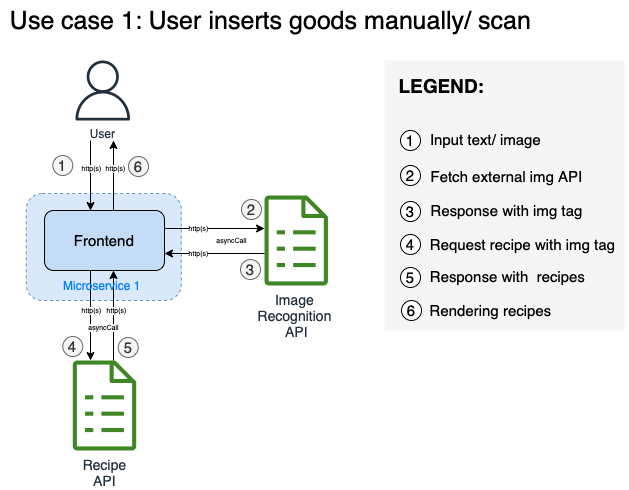

The diagram above was exported from draw.io. Its source (the exported page's mxGraphModel, read from the mxfile embedded in the PNG):
<mxGraphModel dx="1234" dy="755" grid="1" gridSize="10" guides="1" tooltips="1" connect="1" arrows="1" fold="1" page="1" pageScale="1" pageWidth="827" pageHeight="1169" math="0" shadow="0">
  <root>
    <mxCell id="0" />
    <mxCell id="1" parent="0" />
    <mxCell id="93Vuglf247oc-8GvQChX-120" value="" style="rounded=0;whiteSpace=wrap;html=1;fontSize=19;fillColor=#f5f5f5;fontColor=#333333;strokeColor=none;" parent="1" vertex="1">
      <mxGeometry x="480" y="110" width="240" height="270" as="geometry" />
    </mxCell>
    <mxCell id="93Vuglf247oc-8GvQChX-113" value="" style="rounded=1;whiteSpace=wrap;html=1;fontSize=7;dashed=1;fillColor=#dae8fc;strokeColor=#6c8ebf;" parent="1" vertex="1">
      <mxGeometry x="121.77" y="243" width="155" height="107" as="geometry" />
    </mxCell>
    <mxCell id="93Vuglf247oc-8GvQChX-4" value="&lt;font style=&quot;font-size: 14px;&quot;&gt;Recipe&lt;br&gt;API&lt;/font&gt;" style="sketch=0;outlineConnect=0;fontColor=#232F3E;gradientColor=none;fillColor=#3F8624;strokeColor=none;dashed=0;verticalLabelPosition=bottom;verticalAlign=top;align=center;html=1;fontSize=12;fontStyle=0;aspect=fixed;pointerEvents=1;shape=mxgraph.aws4.iot_greengrass_recipe;" parent="1" vertex="1">
      <mxGeometry x="168.26999999999998" y="410" width="63.46" height="90" as="geometry" />
    </mxCell>
    <mxCell id="93Vuglf247oc-8GvQChX-21" style="edgeStyle=orthogonalEdgeStyle;rounded=0;orthogonalLoop=1;jettySize=auto;html=1;fontSize=15;startArrow=none;startFill=0;endArrow=classic;endFill=1;" parent="1" edge="1">
      <mxGeometry relative="1" as="geometry">
        <mxPoint x="186" y="320" as="sourcePoint" />
        <mxPoint x="186" y="410" as="targetPoint" />
      </mxGeometry>
    </mxCell>
    <mxCell id="93Vuglf247oc-8GvQChX-118" value="http(s)" style="edgeLabel;html=1;align=center;verticalAlign=middle;resizable=0;points=[];fontSize=7;fontColor=#000000;" parent="93Vuglf247oc-8GvQChX-21" vertex="1" connectable="0">
      <mxGeometry x="-0.1323" relative="1" as="geometry">
        <mxPoint as="offset" />
      </mxGeometry>
    </mxCell>
    <mxCell id="93Vuglf247oc-8GvQChX-22" style="edgeStyle=orthogonalEdgeStyle;rounded=0;orthogonalLoop=1;jettySize=auto;html=1;fontSize=15;startArrow=classic;startFill=1;endArrow=none;endFill=0;" parent="1" edge="1">
      <mxGeometry relative="1" as="geometry">
        <mxPoint x="209" y="320" as="sourcePoint" />
        <mxPoint x="209" y="410" as="targetPoint" />
      </mxGeometry>
    </mxCell>
    <mxCell id="93Vuglf247oc-8GvQChX-119" value="http(s)" style="edgeLabel;html=1;align=center;verticalAlign=middle;resizable=0;points=[];fontSize=7;fontColor=#000000;" parent="93Vuglf247oc-8GvQChX-22" vertex="1" connectable="0">
      <mxGeometry x="-0.1323" relative="1" as="geometry">
        <mxPoint x="2" as="offset" />
      </mxGeometry>
    </mxCell>
    <mxCell id="eJ1EVB9MrAhpw6VkxE3l-20" value="&lt;span style=&quot;background-color: rgb(248, 249, 250);&quot;&gt;asyncCall&lt;/span&gt;" style="edgeLabel;html=1;align=center;verticalAlign=middle;resizable=0;points=[];fontSize=7;" vertex="1" connectable="0" parent="93Vuglf247oc-8GvQChX-22">
      <mxGeometry x="0.2346" relative="1" as="geometry">
        <mxPoint x="-11" as="offset" />
      </mxGeometry>
    </mxCell>
    <mxCell id="93Vuglf247oc-8GvQChX-26" style="edgeStyle=orthogonalEdgeStyle;rounded=0;orthogonalLoop=1;jettySize=auto;html=1;fontSize=15;startArrow=classic;startFill=1;endArrow=none;endFill=0;" parent="1" edge="1">
      <mxGeometry relative="1" as="geometry">
        <mxPoint x="186" y="190" as="targetPoint" />
        <mxPoint x="186" y="260" as="sourcePoint" />
      </mxGeometry>
    </mxCell>
    <mxCell id="93Vuglf247oc-8GvQChX-116" value="http(s)" style="edgeLabel;html=1;align=center;verticalAlign=middle;resizable=0;points=[];fontSize=7;fontColor=#000000;" parent="93Vuglf247oc-8GvQChX-26" vertex="1" connectable="0">
      <mxGeometry x="0.2245" relative="1" as="geometry">
        <mxPoint as="offset" />
      </mxGeometry>
    </mxCell>
    <mxCell id="93Vuglf247oc-8GvQChX-5" value="&lt;font style=&quot;font-size: 15px;&quot;&gt;Frontend&lt;/font&gt;" style="rounded=1;whiteSpace=wrap;html=1;fillColor=#C4DCF5;" parent="1" vertex="1">
      <mxGeometry x="140" y="260" width="120" height="60" as="geometry" />
    </mxCell>
    <mxCell id="93Vuglf247oc-8GvQChX-13" value="User" style="sketch=0;outlineConnect=0;fontColor=#232F3E;gradientColor=none;fillColor=#232F3D;strokeColor=none;dashed=0;verticalLabelPosition=bottom;verticalAlign=top;align=center;html=1;fontSize=12;fontStyle=0;aspect=fixed;pointerEvents=1;shape=mxgraph.aws4.user;" parent="1" vertex="1">
      <mxGeometry x="168.27" y="110" width="60" height="60" as="geometry" />
    </mxCell>
    <mxCell id="93Vuglf247oc-8GvQChX-27" style="edgeStyle=orthogonalEdgeStyle;rounded=0;orthogonalLoop=1;jettySize=auto;html=1;fontSize=15;startArrow=none;startFill=0;endArrow=classic;endFill=1;" parent="1" edge="1">
      <mxGeometry relative="1" as="geometry">
        <mxPoint x="209" y="190" as="targetPoint" />
        <mxPoint x="209" y="260" as="sourcePoint" />
      </mxGeometry>
    </mxCell>
    <mxCell id="93Vuglf247oc-8GvQChX-117" value="http(s)" style="edgeLabel;html=1;align=center;verticalAlign=middle;resizable=0;points=[];fontSize=7;fontColor=#000000;" parent="93Vuglf247oc-8GvQChX-27" vertex="1" connectable="0">
      <mxGeometry x="0.2925" y="1" relative="1" as="geometry">
        <mxPoint x="2" y="2" as="offset" />
      </mxGeometry>
    </mxCell>
    <mxCell id="93Vuglf247oc-8GvQChX-32" value="Input text/ image" style="text;html=1;align=center;verticalAlign=middle;resizable=0;points=[];autosize=1;strokeColor=none;fillColor=none;fontSize=15;" parent="1" vertex="1">
      <mxGeometry x="516" y="174" width="130" height="30" as="geometry" />
    </mxCell>
    <mxCell id="93Vuglf247oc-8GvQChX-34" value="Response with img tag" style="text;html=1;align=center;verticalAlign=middle;resizable=0;points=[];autosize=1;strokeColor=none;fillColor=none;fontSize=15;" parent="1" vertex="1">
      <mxGeometry x="512" y="245" width="180" height="30" as="geometry" />
    </mxCell>
    <mxCell id="93Vuglf247oc-8GvQChX-35" value="1" style="ellipse;whiteSpace=wrap;html=1;aspect=fixed;fontSize=15;" parent="1" vertex="1">
      <mxGeometry x="496" y="180" width="20" height="20" as="geometry" />
    </mxCell>
    <mxCell id="93Vuglf247oc-8GvQChX-39" value="3" style="ellipse;whiteSpace=wrap;html=1;aspect=fixed;fontSize=15;" parent="1" vertex="1">
      <mxGeometry x="496" y="251" width="20" height="20" as="geometry" />
    </mxCell>
    <mxCell id="93Vuglf247oc-8GvQChX-42" value="2" style="ellipse;whiteSpace=wrap;html=1;aspect=fixed;fontSize=15;" parent="1" vertex="1">
      <mxGeometry x="496" y="215" width="20" height="20" as="geometry" />
    </mxCell>
    <mxCell id="93Vuglf247oc-8GvQChX-43" value="Fetch external img API" style="text;html=1;align=center;verticalAlign=middle;resizable=0;points=[];autosize=1;strokeColor=none;fillColor=none;fontSize=15;" parent="1" vertex="1">
      <mxGeometry x="512" y="211" width="180" height="30" as="geometry" />
    </mxCell>
    <mxCell id="93Vuglf247oc-8GvQChX-44" value="1" style="ellipse;whiteSpace=wrap;html=1;aspect=fixed;fontSize=15;fillColor=#f5f5f5;fontColor=#333333;strokeColor=#666666;" parent="1" vertex="1">
      <mxGeometry x="148.27" y="205" width="20" height="20" as="geometry" />
    </mxCell>
    <mxCell id="93Vuglf247oc-8GvQChX-45" value="4" style="ellipse;whiteSpace=wrap;html=1;aspect=fixed;fontSize=15;fillColor=#f5f5f5;fontColor=#333333;strokeColor=#666666;" parent="1" vertex="1">
      <mxGeometry x="158.27" y="386" width="20" height="20" as="geometry" />
    </mxCell>
    <mxCell id="93Vuglf247oc-8GvQChX-46" value="5" style="ellipse;whiteSpace=wrap;html=1;aspect=fixed;fontSize=15;fillColor=#f5f5f5;fontColor=#333333;strokeColor=#666666;" parent="1" vertex="1">
      <mxGeometry x="213.73" y="387" width="20" height="20" as="geometry" />
    </mxCell>
    <mxCell id="93Vuglf247oc-8GvQChX-47" value="6" style="ellipse;whiteSpace=wrap;html=1;aspect=fixed;fontSize=15;fillColor=#f5f5f5;fontColor=#333333;strokeColor=#666666;" parent="1" vertex="1">
      <mxGeometry x="224" y="206" width="20" height="20" as="geometry" />
    </mxCell>
    <mxCell id="93Vuglf247oc-8GvQChX-48" value="Request recipe with img tag" style="text;html=1;align=center;verticalAlign=middle;resizable=0;points=[];autosize=1;strokeColor=none;fillColor=none;fontSize=15;" parent="1" vertex="1">
      <mxGeometry x="513" y="279" width="210" height="30" as="geometry" />
    </mxCell>
    <mxCell id="93Vuglf247oc-8GvQChX-49" value="4" style="ellipse;whiteSpace=wrap;html=1;aspect=fixed;fontSize=15;" parent="1" vertex="1">
      <mxGeometry x="496" y="284" width="20" height="20" as="geometry" />
    </mxCell>
    <mxCell id="93Vuglf247oc-8GvQChX-95" value="&lt;font style=&quot;font-size: 25px;&quot;&gt;Use case 1: User inserts goods manually/ scan&lt;/font&gt;" style="text;html=1;align=center;verticalAlign=middle;resizable=0;points=[];autosize=1;strokeColor=none;fillColor=none;fontSize=19;" parent="1" vertex="1">
      <mxGeometry x="95.77000000000001" y="50" width="540" height="40" as="geometry" />
    </mxCell>
    <mxCell id="93Vuglf247oc-8GvQChX-112" value="&lt;font style=&quot;font-size: 19px;&quot;&gt;LEGEND:&lt;/font&gt;" style="text;html=1;align=center;verticalAlign=middle;resizable=0;points=[];autosize=1;strokeColor=none;fillColor=none;fontSize=15;fontStyle=1" parent="1" vertex="1">
      <mxGeometry x="482" y="115" width="110" height="40" as="geometry" />
    </mxCell>
    <mxCell id="93Vuglf247oc-8GvQChX-114" value="&lt;font color=&quot;#007fff&quot; style=&quot;font-size: 12px;&quot;&gt;Microservice 1&lt;/font&gt;" style="text;html=1;strokeColor=none;fillColor=none;align=center;verticalAlign=middle;whiteSpace=wrap;rounded=0;dashed=1;fontSize=7;" parent="1" vertex="1">
      <mxGeometry x="143.27" y="325" width="110" height="19" as="geometry" />
    </mxCell>
    <mxCell id="eJ1EVB9MrAhpw6VkxE3l-1" value="&lt;span style=&quot;font-size: 14px;&quot;&gt;Image &lt;br&gt;Recognition&amp;nbsp;&lt;br&gt;API&lt;/span&gt;" style="sketch=0;outlineConnect=0;fontColor=#232F3E;gradientColor=none;fillColor=#3F8624;strokeColor=none;dashed=0;verticalLabelPosition=bottom;verticalAlign=top;align=center;html=1;fontSize=12;fontStyle=0;aspect=fixed;pointerEvents=1;shape=mxgraph.aws4.iot_greengrass_recipe;" vertex="1" parent="1">
      <mxGeometry x="360" y="245" width="63.46" height="90" as="geometry" />
    </mxCell>
    <mxCell id="eJ1EVB9MrAhpw6VkxE3l-4" style="edgeStyle=orthogonalEdgeStyle;rounded=0;orthogonalLoop=1;jettySize=auto;html=1;exitX=1;exitY=0.5;exitDx=0;exitDy=0;" edge="1" parent="1">
      <mxGeometry relative="1" as="geometry">
        <mxPoint x="260" y="278" as="sourcePoint" />
        <mxPoint x="360.02545454545464" y="278" as="targetPoint" />
        <Array as="points" />
      </mxGeometry>
    </mxCell>
    <mxCell id="eJ1EVB9MrAhpw6VkxE3l-5" style="edgeStyle=orthogonalEdgeStyle;rounded=0;orthogonalLoop=1;jettySize=auto;html=1;exitX=1;exitY=0.5;exitDx=0;exitDy=0;startArrow=classic;startFill=1;endArrow=none;endFill=0;" edge="1" parent="1">
      <mxGeometry relative="1" as="geometry">
        <mxPoint x="260" y="303" as="sourcePoint" />
        <mxPoint x="360.02545454545464" y="303" as="targetPoint" />
        <Array as="points" />
      </mxGeometry>
    </mxCell>
    <mxCell id="eJ1EVB9MrAhpw6VkxE3l-7" value="&lt;span style=&quot;font-size: 7px; background-color: rgb(255, 255, 255);&quot;&gt;http(s)&lt;/span&gt;" style="text;html=1;align=center;verticalAlign=middle;resizable=0;points=[];autosize=1;strokeColor=none;fillColor=none;" vertex="1" parent="1">
      <mxGeometry x="274" y="261" width="40" height="30" as="geometry" />
    </mxCell>
    <mxCell id="eJ1EVB9MrAhpw6VkxE3l-9" value="&lt;span style=&quot;font-size: 7px; background-color: rgb(255, 255, 255);&quot;&gt;http(s)&lt;/span&gt;" style="text;html=1;align=center;verticalAlign=middle;resizable=0;points=[];autosize=1;strokeColor=none;fillColor=none;" vertex="1" parent="1">
      <mxGeometry x="274" y="286" width="40" height="30" as="geometry" />
    </mxCell>
    <mxCell id="eJ1EVB9MrAhpw6VkxE3l-10" value="2" style="ellipse;whiteSpace=wrap;html=1;aspect=fixed;fontSize=15;fillColor=#f5f5f5;fontColor=#333333;strokeColor=#666666;" vertex="1" parent="1">
      <mxGeometry x="337" y="249" width="20" height="20" as="geometry" />
    </mxCell>
    <mxCell id="eJ1EVB9MrAhpw6VkxE3l-11" value="3" style="ellipse;whiteSpace=wrap;html=1;aspect=fixed;fontSize=15;fillColor=#f5f5f5;fontColor=#333333;strokeColor=#666666;" vertex="1" parent="1">
      <mxGeometry x="336" y="309" width="20" height="20" as="geometry" />
    </mxCell>
    <mxCell id="eJ1EVB9MrAhpw6VkxE3l-13" value="asyncCall" style="text;html=1;align=center;verticalAlign=middle;resizable=0;points=[];autosize=1;strokeColor=none;fillColor=none;fontSize=7;" vertex="1" parent="1">
      <mxGeometry x="302" y="280" width="50" height="20" as="geometry" />
    </mxCell>
    <mxCell id="eJ1EVB9MrAhpw6VkxE3l-15" value="Response with &amp;nbsp;recipes" style="text;html=1;align=center;verticalAlign=middle;resizable=0;points=[];autosize=1;strokeColor=none;fillColor=none;fontSize=15;" vertex="1" parent="1">
      <mxGeometry x="513" y="311" width="180" height="30" as="geometry" />
    </mxCell>
    <mxCell id="eJ1EVB9MrAhpw6VkxE3l-16" value="5" style="ellipse;whiteSpace=wrap;html=1;aspect=fixed;fontSize=15;" vertex="1" parent="1">
      <mxGeometry x="496" y="317" width="20" height="20" as="geometry" />
    </mxCell>
    <mxCell id="eJ1EVB9MrAhpw6VkxE3l-17" value="Rendering recipes" style="text;html=1;align=center;verticalAlign=middle;resizable=0;points=[];autosize=1;strokeColor=none;fillColor=none;fontSize=15;" vertex="1" parent="1">
      <mxGeometry x="511" y="345" width="150" height="30" as="geometry" />
    </mxCell>
    <mxCell id="eJ1EVB9MrAhpw6VkxE3l-18" value="6" style="ellipse;whiteSpace=wrap;html=1;aspect=fixed;fontSize=15;" vertex="1" parent="1">
      <mxGeometry x="497" y="350" width="20" height="20" as="geometry" />
    </mxCell>
  </root>
</mxGraphModel>